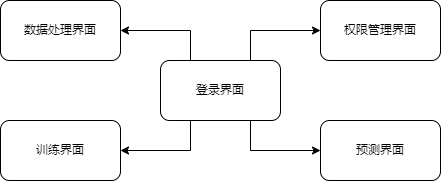

The diagram above was exported from draw.io. Its source (the exported page's mxGraphModel, read from the mxfile embedded in the PNG):
<mxGraphModel dx="882" dy="606" grid="1" gridSize="10" guides="1" tooltips="1" connect="1" arrows="1" fold="1" page="1" pageScale="1" pageWidth="850" pageHeight="1100" math="0" shadow="0" extFonts="Permanent Marker^https://fonts.googleapis.com/css?family=Permanent+Marker">
  <root>
    <mxCell id="0" />
    <mxCell id="1" parent="0" />
    <mxCell id="bP7QXjPDy8Wm8rS-N-9a-8" style="edgeStyle=orthogonalEdgeStyle;rounded=0;orthogonalLoop=1;jettySize=auto;html=1;exitX=0.25;exitY=0;exitDx=0;exitDy=0;entryX=1;entryY=0.5;entryDx=0;entryDy=0;" edge="1" parent="1" source="bP7QXjPDy8Wm8rS-N-9a-1" target="bP7QXjPDy8Wm8rS-N-9a-3">
      <mxGeometry relative="1" as="geometry" />
    </mxCell>
    <mxCell id="bP7QXjPDy8Wm8rS-N-9a-9" style="edgeStyle=orthogonalEdgeStyle;rounded=0;orthogonalLoop=1;jettySize=auto;html=1;exitX=0.75;exitY=0;exitDx=0;exitDy=0;entryX=0;entryY=0.5;entryDx=0;entryDy=0;" edge="1" parent="1" source="bP7QXjPDy8Wm8rS-N-9a-1" target="bP7QXjPDy8Wm8rS-N-9a-5">
      <mxGeometry relative="1" as="geometry" />
    </mxCell>
    <mxCell id="bP7QXjPDy8Wm8rS-N-9a-10" style="edgeStyle=orthogonalEdgeStyle;rounded=0;orthogonalLoop=1;jettySize=auto;html=1;exitX=0.25;exitY=1;exitDx=0;exitDy=0;entryX=1;entryY=0.5;entryDx=0;entryDy=0;" edge="1" parent="1" source="bP7QXjPDy8Wm8rS-N-9a-1" target="bP7QXjPDy8Wm8rS-N-9a-2">
      <mxGeometry relative="1" as="geometry" />
    </mxCell>
    <mxCell id="bP7QXjPDy8Wm8rS-N-9a-11" style="edgeStyle=orthogonalEdgeStyle;rounded=0;orthogonalLoop=1;jettySize=auto;html=1;exitX=0.75;exitY=1;exitDx=0;exitDy=0;entryX=0;entryY=0.5;entryDx=0;entryDy=0;" edge="1" parent="1" source="bP7QXjPDy8Wm8rS-N-9a-1" target="bP7QXjPDy8Wm8rS-N-9a-4">
      <mxGeometry relative="1" as="geometry" />
    </mxCell>
    <mxCell id="bP7QXjPDy8Wm8rS-N-9a-1" value="登录界面" style="rounded=1;whiteSpace=wrap;html=1;" vertex="1" parent="1">
      <mxGeometry x="320" y="200" width="120" height="60" as="geometry" />
    </mxCell>
    <mxCell id="bP7QXjPDy8Wm8rS-N-9a-2" value="训练界面" style="rounded=1;whiteSpace=wrap;html=1;" vertex="1" parent="1">
      <mxGeometry x="160" y="260" width="120" height="60" as="geometry" />
    </mxCell>
    <mxCell id="bP7QXjPDy8Wm8rS-N-9a-3" value="数据处理界面" style="rounded=1;whiteSpace=wrap;html=1;" vertex="1" parent="1">
      <mxGeometry x="160" y="140" width="120" height="60" as="geometry" />
    </mxCell>
    <mxCell id="bP7QXjPDy8Wm8rS-N-9a-4" value="预测界面" style="rounded=1;whiteSpace=wrap;html=1;" vertex="1" parent="1">
      <mxGeometry x="480" y="260" width="120" height="60" as="geometry" />
    </mxCell>
    <mxCell id="bP7QXjPDy8Wm8rS-N-9a-5" value="权限管理界面" style="rounded=1;whiteSpace=wrap;html=1;" vertex="1" parent="1">
      <mxGeometry x="480" y="140" width="120" height="60" as="geometry" />
    </mxCell>
  </root>
</mxGraphModel>